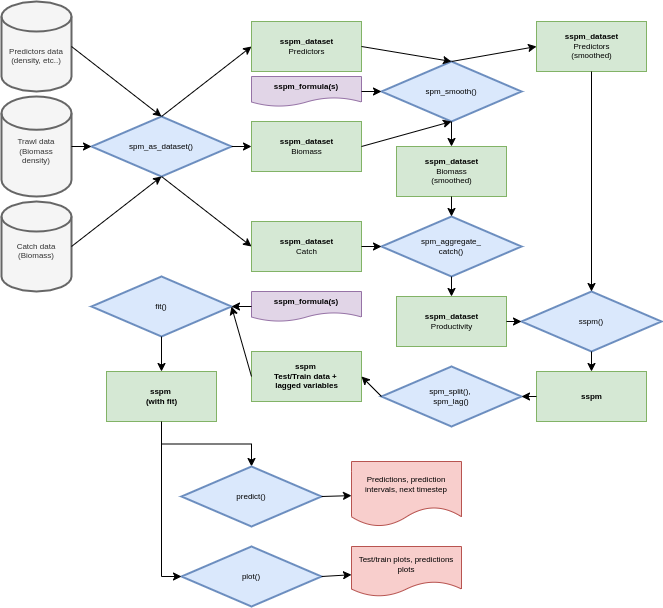

The diagram above was exported from draw.io. Its source (the exported page's mxGraphModel, read from the mxfile embedded in the PNG):
<mxGraphModel dx="1185" dy="590" grid="1" gridSize="10" guides="1" tooltips="1" connect="1" arrows="1" fold="1" page="1" pageScale="1" pageWidth="850" pageHeight="1100" math="0" shadow="0">
  <root>
    <mxCell id="0" />
    <mxCell id="1" parent="0" />
    <mxCell id="CkRhafzVNWPZPOhCJImI-1" value="&lt;br style=&quot;font-size: 8px;&quot;&gt;&lt;br style=&quot;font-size: 8px;&quot;&gt;Predictors data&lt;br style=&quot;font-size: 8px;&quot;&gt;(density, etc..)" style="strokeWidth=2;html=1;shape=mxgraph.flowchart.database;whiteSpace=wrap;fillColor=#f5f5f5;fontColor=#333333;strokeColor=#666666;fontSize=8;" parent="1" vertex="1">
      <mxGeometry x="10" y="5" width="70" height="90" as="geometry" />
    </mxCell>
    <mxCell id="CkRhafzVNWPZPOhCJImI-4" value="&lt;br style=&quot;font-size: 8px;&quot;&gt;Catch data&lt;br style=&quot;font-size: 8px;&quot;&gt;(Biomass)" style="strokeWidth=2;html=1;shape=mxgraph.flowchart.database;whiteSpace=wrap;fillColor=#f5f5f5;fontColor=#333333;strokeColor=#666666;fontSize=8;" parent="1" vertex="1">
      <mxGeometry x="10" y="205" width="70" height="90" as="geometry" />
    </mxCell>
    <mxCell id="CkRhafzVNWPZPOhCJImI-5" value="&lt;span style=&quot;font-size: 8px;&quot;&gt;&lt;br style=&quot;font-size: 8px;&quot;&gt;Trawl data&lt;/span&gt;&lt;br style=&quot;font-size: 8px;&quot;&gt;&lt;span style=&quot;font-size: 8px;&quot;&gt;(Biomass&lt;/span&gt;&lt;br style=&quot;font-size: 8px;&quot;&gt;&lt;span style=&quot;font-size: 8px;&quot;&gt;density)&lt;/span&gt;" style="strokeWidth=2;html=1;shape=mxgraph.flowchart.database;whiteSpace=wrap;fillColor=#f5f5f5;fontColor=#333333;strokeColor=#666666;fontSize=8;" parent="1" vertex="1">
      <mxGeometry x="10" y="100" width="70" height="100" as="geometry" />
    </mxCell>
    <mxCell id="CkRhafzVNWPZPOhCJImI-6" value="spm_as_dataset()" style="strokeWidth=2;html=1;shape=mxgraph.flowchart.decision;whiteSpace=wrap;fillColor=#dae8fc;strokeColor=#6c8ebf;fontSize=8;" parent="1" vertex="1">
      <mxGeometry x="100" y="120" width="140" height="60" as="geometry" />
    </mxCell>
    <mxCell id="CkRhafzVNWPZPOhCJImI-7" value="" style="endArrow=classic;html=1;rounded=0;exitX=1;exitY=0.5;exitDx=0;exitDy=0;exitPerimeter=0;entryX=0.5;entryY=1;entryDx=0;entryDy=0;entryPerimeter=0;fontSize=8;" parent="1" source="CkRhafzVNWPZPOhCJImI-4" target="CkRhafzVNWPZPOhCJImI-6" edge="1">
      <mxGeometry width="50" height="50" relative="1" as="geometry">
        <mxPoint x="400" y="450" as="sourcePoint" />
        <mxPoint x="210" y="210" as="targetPoint" />
      </mxGeometry>
    </mxCell>
    <mxCell id="CkRhafzVNWPZPOhCJImI-8" value="" style="endArrow=classic;html=1;rounded=0;exitX=1;exitY=0.5;exitDx=0;exitDy=0;exitPerimeter=0;entryX=0;entryY=0.5;entryDx=0;entryDy=0;entryPerimeter=0;fontSize=8;" parent="1" source="CkRhafzVNWPZPOhCJImI-5" target="CkRhafzVNWPZPOhCJImI-6" edge="1">
      <mxGeometry width="50" height="50" relative="1" as="geometry">
        <mxPoint x="120" y="185" as="sourcePoint" />
        <mxPoint x="190" y="190" as="targetPoint" />
      </mxGeometry>
    </mxCell>
    <mxCell id="CkRhafzVNWPZPOhCJImI-9" value="" style="endArrow=classic;html=1;rounded=0;exitX=1;exitY=0.5;exitDx=0;exitDy=0;exitPerimeter=0;entryX=0.5;entryY=0;entryDx=0;entryDy=0;entryPerimeter=0;fontSize=8;" parent="1" source="CkRhafzVNWPZPOhCJImI-1" target="CkRhafzVNWPZPOhCJImI-6" edge="1">
      <mxGeometry width="50" height="50" relative="1" as="geometry">
        <mxPoint x="120" y="290" as="sourcePoint" />
        <mxPoint x="280" y="215" as="targetPoint" />
      </mxGeometry>
    </mxCell>
    <mxCell id="3zYYyYdLipqTFpUYbUv3-4" value="" style="endArrow=classic;html=1;rounded=0;exitX=0.5;exitY=1;exitDx=0;exitDy=0;exitPerimeter=0;entryX=0;entryY=0.5;entryDx=0;entryDy=0;fontSize=8;" edge="1" parent="1" source="CkRhafzVNWPZPOhCJImI-6" target="3zYYyYdLipqTFpUYbUv3-29">
      <mxGeometry width="50" height="50" relative="1" as="geometry">
        <mxPoint x="400" y="420" as="sourcePoint" />
        <mxPoint x="330" y="175" as="targetPoint" />
      </mxGeometry>
    </mxCell>
    <mxCell id="3zYYyYdLipqTFpUYbUv3-5" value="" style="endArrow=classic;html=1;rounded=0;exitX=0.5;exitY=0;exitDx=0;exitDy=0;exitPerimeter=0;entryX=0;entryY=0.5;entryDx=0;entryDy=0;fontSize=8;" edge="1" parent="1" source="CkRhafzVNWPZPOhCJImI-6" target="3zYYyYdLipqTFpUYbUv3-28">
      <mxGeometry width="50" height="50" relative="1" as="geometry">
        <mxPoint x="400" y="420" as="sourcePoint" />
        <mxPoint x="330" y="73" as="targetPoint" />
      </mxGeometry>
    </mxCell>
    <mxCell id="3zYYyYdLipqTFpUYbUv3-6" value="" style="endArrow=classic;html=1;rounded=0;exitX=1;exitY=0.5;exitDx=0;exitDy=0;exitPerimeter=0;entryX=0;entryY=0.5;entryDx=0;entryDy=0;fontSize=8;" edge="1" parent="1" source="CkRhafzVNWPZPOhCJImI-6" target="3zYYyYdLipqTFpUYbUv3-30">
      <mxGeometry width="50" height="50" relative="1" as="geometry">
        <mxPoint x="400" y="420" as="sourcePoint" />
        <mxPoint x="330" y="280" as="targetPoint" />
      </mxGeometry>
    </mxCell>
    <mxCell id="3zYYyYdLipqTFpUYbUv3-28" value="&lt;b style=&quot;font-size: 8px;&quot;&gt;sspm_dataset&lt;/b&gt;&lt;br style=&quot;font-size: 8px;&quot;&gt;Predictors" style="html=1;fillColor=#d5e8d4;strokeColor=#82b366;fontSize=8;" vertex="1" parent="1">
      <mxGeometry x="260" y="25" width="110" height="50" as="geometry" />
    </mxCell>
    <mxCell id="3zYYyYdLipqTFpUYbUv3-29" value="&lt;b style=&quot;font-size: 8px;&quot;&gt;sspm_dataset&lt;/b&gt;&lt;br style=&quot;font-size: 8px;&quot;&gt;Catch" style="html=1;fillColor=#d5e8d4;strokeColor=#82b366;fontSize=8;" vertex="1" parent="1">
      <mxGeometry x="260" y="225" width="110" height="50" as="geometry" />
    </mxCell>
    <mxCell id="3zYYyYdLipqTFpUYbUv3-30" value="&lt;b style=&quot;font-size: 8px;&quot;&gt;sspm_dataset&lt;/b&gt;&lt;br style=&quot;font-size: 8px;&quot;&gt;Biomass" style="html=1;fillColor=#d5e8d4;strokeColor=#82b366;fontSize=8;" vertex="1" parent="1">
      <mxGeometry x="260" y="125" width="110" height="50" as="geometry" />
    </mxCell>
    <mxCell id="3zYYyYdLipqTFpUYbUv3-31" value="spm_smooth()" style="strokeWidth=2;html=1;shape=mxgraph.flowchart.decision;whiteSpace=wrap;fillColor=#dae8fc;strokeColor=#6c8ebf;fontSize=8;" vertex="1" parent="1">
      <mxGeometry x="390" y="65" width="140" height="60" as="geometry" />
    </mxCell>
    <mxCell id="3zYYyYdLipqTFpUYbUv3-33" value="" style="endArrow=classic;html=1;rounded=0;entryX=0;entryY=0.5;entryDx=0;entryDy=0;exitX=0.5;exitY=0;exitDx=0;exitDy=0;exitPerimeter=0;fontSize=8;" edge="1" parent="1" target="3zYYyYdLipqTFpUYbUv3-35" source="3zYYyYdLipqTFpUYbUv3-31">
      <mxGeometry width="50" height="50" relative="1" as="geometry">
        <mxPoint x="540" y="90" as="sourcePoint" />
        <mxPoint x="660" y="73" as="targetPoint" />
      </mxGeometry>
    </mxCell>
    <mxCell id="3zYYyYdLipqTFpUYbUv3-35" value="&lt;b style=&quot;font-size: 8px;&quot;&gt;sspm_dataset&lt;/b&gt;&lt;br style=&quot;font-size: 8px;&quot;&gt;Predictors&lt;br style=&quot;font-size: 8px;&quot;&gt;(smoothed)" style="html=1;fillColor=#d5e8d4;strokeColor=#82b366;fontSize=8;" vertex="1" parent="1">
      <mxGeometry x="545" y="25" width="110" height="50" as="geometry" />
    </mxCell>
    <mxCell id="3zYYyYdLipqTFpUYbUv3-37" value="&lt;b style=&quot;font-size: 8px;&quot;&gt;sspm_dataset&lt;/b&gt;&lt;br style=&quot;font-size: 8px;&quot;&gt;Biomass&lt;br style=&quot;font-size: 8px;&quot;&gt;(smoothed)" style="html=1;fillColor=#d5e8d4;strokeColor=#82b366;fontSize=8;" vertex="1" parent="1">
      <mxGeometry x="405" y="150" width="110" height="50" as="geometry" />
    </mxCell>
    <mxCell id="3zYYyYdLipqTFpUYbUv3-39" value="" style="endArrow=classic;html=1;rounded=0;exitX=1;exitY=0.5;exitDx=0;exitDy=0;entryX=0.5;entryY=1;entryDx=0;entryDy=0;entryPerimeter=0;fontSize=8;" edge="1" parent="1" source="3zYYyYdLipqTFpUYbUv3-30" target="3zYYyYdLipqTFpUYbUv3-31">
      <mxGeometry width="50" height="50" relative="1" as="geometry">
        <mxPoint x="440" y="307.5" as="sourcePoint" />
        <mxPoint x="500" y="165" as="targetPoint" />
      </mxGeometry>
    </mxCell>
    <mxCell id="3zYYyYdLipqTFpUYbUv3-40" value="" style="endArrow=classic;html=1;rounded=0;exitX=1;exitY=0.5;exitDx=0;exitDy=0;entryX=0.5;entryY=0;entryDx=0;entryDy=0;entryPerimeter=0;fontSize=8;" edge="1" parent="1" source="3zYYyYdLipqTFpUYbUv3-28" target="3zYYyYdLipqTFpUYbUv3-31">
      <mxGeometry width="50" height="50" relative="1" as="geometry">
        <mxPoint x="440" y="72.5" as="sourcePoint" />
        <mxPoint x="550" y="142.5" as="targetPoint" />
      </mxGeometry>
    </mxCell>
    <mxCell id="3zYYyYdLipqTFpUYbUv3-44" value="&lt;b style=&quot;font-size: 8px;&quot;&gt;sspm_formula(s)&lt;/b&gt;" style="shape=document;whiteSpace=wrap;html=1;boundedLbl=1;fillColor=#e1d5e7;strokeColor=#9673a6;rotation=0;fontSize=8;" vertex="1" parent="1">
      <mxGeometry x="260" y="80" width="110" height="30" as="geometry" />
    </mxCell>
    <mxCell id="3zYYyYdLipqTFpUYbUv3-55" value="" style="endArrow=classic;html=1;rounded=0;exitX=1;exitY=0.5;exitDx=0;exitDy=0;entryX=0;entryY=0.5;entryDx=0;entryDy=0;entryPerimeter=0;fontSize=8;" edge="1" parent="1" source="3zYYyYdLipqTFpUYbUv3-44" target="3zYYyYdLipqTFpUYbUv3-31">
      <mxGeometry width="50" height="50" relative="1" as="geometry">
        <mxPoint x="300" y="160" as="sourcePoint" />
        <mxPoint x="350" y="110" as="targetPoint" />
      </mxGeometry>
    </mxCell>
    <mxCell id="3zYYyYdLipqTFpUYbUv3-57" value="" style="endArrow=classic;html=1;rounded=0;entryX=0.5;entryY=0;entryDx=0;entryDy=0;exitX=0.5;exitY=1;exitDx=0;exitDy=0;exitPerimeter=0;fontSize=8;" edge="1" parent="1" source="3zYYyYdLipqTFpUYbUv3-31" target="3zYYyYdLipqTFpUYbUv3-37">
      <mxGeometry width="50" height="50" relative="1" as="geometry">
        <mxPoint x="570" y="105" as="sourcePoint" />
        <mxPoint x="680" y="85" as="targetPoint" />
      </mxGeometry>
    </mxCell>
    <mxCell id="3zYYyYdLipqTFpUYbUv3-58" value="spm_aggregate_&lt;br style=&quot;font-size: 8px;&quot;&gt;catch()" style="strokeWidth=2;html=1;shape=mxgraph.flowchart.decision;whiteSpace=wrap;fillColor=#dae8fc;strokeColor=#6c8ebf;fontSize=8;" vertex="1" parent="1">
      <mxGeometry x="390" y="220" width="140" height="60" as="geometry" />
    </mxCell>
    <mxCell id="3zYYyYdLipqTFpUYbUv3-59" value="" style="endArrow=classic;html=1;rounded=0;exitX=1;exitY=0.5;exitDx=0;exitDy=0;entryX=0;entryY=0.5;entryDx=0;entryDy=0;entryPerimeter=0;fontSize=8;" edge="1" parent="1" source="3zYYyYdLipqTFpUYbUv3-29" target="3zYYyYdLipqTFpUYbUv3-58">
      <mxGeometry width="50" height="50" relative="1" as="geometry">
        <mxPoint x="450" y="135" as="sourcePoint" />
        <mxPoint x="500" y="135" as="targetPoint" />
      </mxGeometry>
    </mxCell>
    <mxCell id="3zYYyYdLipqTFpUYbUv3-62" value="&lt;b style=&quot;font-size: 8px;&quot;&gt;sspm_dataset&lt;/b&gt;&lt;br style=&quot;font-size: 8px;&quot;&gt;Productivity" style="html=1;fillColor=#d5e8d4;strokeColor=#82b366;fontSize=8;" vertex="1" parent="1">
      <mxGeometry x="405" y="300" width="110" height="50" as="geometry" />
    </mxCell>
    <mxCell id="3zYYyYdLipqTFpUYbUv3-63" value="" style="endArrow=classic;html=1;rounded=0;exitX=0.5;exitY=1;exitDx=0;exitDy=0;entryX=0.5;entryY=0;entryDx=0;entryDy=0;exitPerimeter=0;fontSize=8;" edge="1" parent="1" source="3zYYyYdLipqTFpUYbUv3-58" target="3zYYyYdLipqTFpUYbUv3-62">
      <mxGeometry width="50" height="50" relative="1" as="geometry">
        <mxPoint x="450" y="290" as="sourcePoint" />
        <mxPoint x="500" y="290" as="targetPoint" />
      </mxGeometry>
    </mxCell>
    <mxCell id="3zYYyYdLipqTFpUYbUv3-64" value="sspm()" style="strokeWidth=2;html=1;shape=mxgraph.flowchart.decision;whiteSpace=wrap;fillColor=#dae8fc;strokeColor=#6c8ebf;fontSize=8;" vertex="1" parent="1">
      <mxGeometry x="530" y="295" width="140" height="60" as="geometry" />
    </mxCell>
    <mxCell id="3zYYyYdLipqTFpUYbUv3-65" value="" style="endArrow=classic;html=1;rounded=0;exitX=1;exitY=0.5;exitDx=0;exitDy=0;entryX=0;entryY=0.5;entryDx=0;entryDy=0;entryPerimeter=0;fontSize=8;" edge="1" parent="1" source="3zYYyYdLipqTFpUYbUv3-62" target="3zYYyYdLipqTFpUYbUv3-64">
      <mxGeometry width="50" height="50" relative="1" as="geometry">
        <mxPoint x="390" y="420" as="sourcePoint" />
        <mxPoint x="440" y="370" as="targetPoint" />
      </mxGeometry>
    </mxCell>
    <mxCell id="3zYYyYdLipqTFpUYbUv3-66" value="" style="endArrow=classic;html=1;rounded=0;exitX=0.5;exitY=1;exitDx=0;exitDy=0;entryX=0.5;entryY=0;entryDx=0;entryDy=0;entryPerimeter=0;fontSize=8;" edge="1" parent="1" source="3zYYyYdLipqTFpUYbUv3-37" target="3zYYyYdLipqTFpUYbUv3-58">
      <mxGeometry width="50" height="50" relative="1" as="geometry">
        <mxPoint x="390" y="420" as="sourcePoint" />
        <mxPoint x="440" y="370" as="targetPoint" />
      </mxGeometry>
    </mxCell>
    <mxCell id="3zYYyYdLipqTFpUYbUv3-67" value="&lt;b style=&quot;font-size: 8px;&quot;&gt;sspm&lt;/b&gt;" style="html=1;fillColor=#d5e8d4;strokeColor=#82b366;fontSize=8;" vertex="1" parent="1">
      <mxGeometry x="545" y="375" width="110" height="50" as="geometry" />
    </mxCell>
    <mxCell id="3zYYyYdLipqTFpUYbUv3-69" value="" style="endArrow=classic;html=1;rounded=0;exitX=0.5;exitY=1;exitDx=0;exitDy=0;exitPerimeter=0;entryX=0.5;entryY=0;entryDx=0;entryDy=0;fontSize=8;" edge="1" parent="1" source="3zYYyYdLipqTFpUYbUv3-64" target="3zYYyYdLipqTFpUYbUv3-67">
      <mxGeometry width="50" height="50" relative="1" as="geometry">
        <mxPoint x="460" y="400" as="sourcePoint" />
        <mxPoint x="510" y="350" as="targetPoint" />
      </mxGeometry>
    </mxCell>
    <mxCell id="3zYYyYdLipqTFpUYbUv3-71" value="spm_split(),&amp;nbsp;&lt;br style=&quot;font-size: 8px;&quot;&gt;spm_lag()" style="strokeWidth=2;html=1;shape=mxgraph.flowchart.decision;whiteSpace=wrap;fillColor=#dae8fc;strokeColor=#6c8ebf;fontSize=8;" vertex="1" parent="1">
      <mxGeometry x="390" y="370" width="140" height="60" as="geometry" />
    </mxCell>
    <mxCell id="3zYYyYdLipqTFpUYbUv3-72" value="&lt;b style=&quot;font-size: 8px;&quot;&gt;sspm&amp;nbsp;&lt;br style=&quot;font-size: 8px;&quot;&gt;Test/Train data +&amp;nbsp;&lt;br style=&quot;font-size: 8px;&quot;&gt;lagged variables&lt;br style=&quot;font-size: 8px;&quot;&gt;&lt;/b&gt;" style="html=1;fillColor=#d5e8d4;strokeColor=#82b366;fontSize=8;" vertex="1" parent="1">
      <mxGeometry x="260" y="355" width="110" height="50" as="geometry" />
    </mxCell>
    <mxCell id="3zYYyYdLipqTFpUYbUv3-73" value="" style="endArrow=classic;html=1;rounded=0;exitX=0;exitY=0.5;exitDx=0;exitDy=0;entryX=1;entryY=0.5;entryDx=0;entryDy=0;entryPerimeter=0;fontSize=8;" edge="1" parent="1" source="3zYYyYdLipqTFpUYbUv3-67" target="3zYYyYdLipqTFpUYbUv3-71">
      <mxGeometry width="50" height="50" relative="1" as="geometry">
        <mxPoint x="400" y="270" as="sourcePoint" />
        <mxPoint x="450" y="220" as="targetPoint" />
      </mxGeometry>
    </mxCell>
    <mxCell id="3zYYyYdLipqTFpUYbUv3-74" value="" style="endArrow=classic;html=1;rounded=0;exitX=0;exitY=0.5;exitDx=0;exitDy=0;entryX=1;entryY=0.5;entryDx=0;entryDy=0;exitPerimeter=0;fontSize=8;" edge="1" parent="1" source="3zYYyYdLipqTFpUYbUv3-71" target="3zYYyYdLipqTFpUYbUv3-72">
      <mxGeometry width="50" height="50" relative="1" as="geometry">
        <mxPoint x="680" y="465" as="sourcePoint" />
        <mxPoint x="640" y="465" as="targetPoint" />
      </mxGeometry>
    </mxCell>
    <mxCell id="3zYYyYdLipqTFpUYbUv3-75" value="fit()" style="strokeWidth=2;html=1;shape=mxgraph.flowchart.decision;whiteSpace=wrap;fillColor=#dae8fc;strokeColor=#6c8ebf;fontSize=8;" vertex="1" parent="1">
      <mxGeometry x="100" y="280" width="140" height="60" as="geometry" />
    </mxCell>
    <mxCell id="3zYYyYdLipqTFpUYbUv3-76" value="" style="endArrow=classic;html=1;rounded=0;exitX=0;exitY=0.5;exitDx=0;exitDy=0;fontSize=8;entryX=1;entryY=0.5;entryDx=0;entryDy=0;entryPerimeter=0;" edge="1" parent="1" source="3zYYyYdLipqTFpUYbUv3-72" target="3zYYyYdLipqTFpUYbUv3-75">
      <mxGeometry width="50" height="50" relative="1" as="geometry">
        <mxPoint x="100" y="375" as="sourcePoint" />
        <mxPoint x="90" y="440" as="targetPoint" />
      </mxGeometry>
    </mxCell>
    <mxCell id="3zYYyYdLipqTFpUYbUv3-94" value="" style="edgeStyle=orthogonalEdgeStyle;rounded=0;orthogonalLoop=1;jettySize=auto;html=1;fontSize=8;" edge="1" parent="1" source="3zYYyYdLipqTFpUYbUv3-78" target="3zYYyYdLipqTFpUYbUv3-79">
      <mxGeometry relative="1" as="geometry" />
    </mxCell>
    <mxCell id="3zYYyYdLipqTFpUYbUv3-78" value="&lt;b style=&quot;font-size: 8px;&quot;&gt;sspm&amp;nbsp;&lt;br style=&quot;font-size: 8px;&quot;&gt;(with fit)&lt;br style=&quot;font-size: 8px;&quot;&gt;&lt;/b&gt;" style="html=1;fillColor=#d5e8d4;strokeColor=#82b366;fontSize=8;" vertex="1" parent="1">
      <mxGeometry x="115" y="375" width="110" height="50" as="geometry" />
    </mxCell>
    <mxCell id="3zYYyYdLipqTFpUYbUv3-79" value="predict()" style="strokeWidth=2;html=1;shape=mxgraph.flowchart.decision;whiteSpace=wrap;fillColor=#dae8fc;strokeColor=#6c8ebf;fontSize=8;" vertex="1" parent="1">
      <mxGeometry x="190" y="470" width="140" height="60" as="geometry" />
    </mxCell>
    <mxCell id="3zYYyYdLipqTFpUYbUv3-80" value="plot()" style="strokeWidth=2;html=1;shape=mxgraph.flowchart.decision;whiteSpace=wrap;fillColor=#dae8fc;strokeColor=#6c8ebf;fontSize=8;" vertex="1" parent="1">
      <mxGeometry x="190" y="550" width="140" height="60" as="geometry" />
    </mxCell>
    <mxCell id="3zYYyYdLipqTFpUYbUv3-83" value="" style="endArrow=classic;html=1;rounded=0;exitX=0.5;exitY=1;exitDx=0;exitDy=0;exitPerimeter=0;entryX=0.5;entryY=0;entryDx=0;entryDy=0;fontSize=8;" edge="1" parent="1" source="3zYYyYdLipqTFpUYbUv3-75" target="3zYYyYdLipqTFpUYbUv3-78">
      <mxGeometry width="50" height="50" relative="1" as="geometry">
        <mxPoint x="100" y="515" as="sourcePoint" />
        <mxPoint x="150" y="465" as="targetPoint" />
      </mxGeometry>
    </mxCell>
    <mxCell id="3zYYyYdLipqTFpUYbUv3-86" value="" style="endArrow=classic;html=1;rounded=0;exitX=1;exitY=0.5;exitDx=0;exitDy=0;exitPerimeter=0;fontSize=8;" edge="1" parent="1" source="3zYYyYdLipqTFpUYbUv3-79" target="3zYYyYdLipqTFpUYbUv3-87">
      <mxGeometry width="50" height="50" relative="1" as="geometry">
        <mxPoint x="-40" y="450" as="sourcePoint" />
        <mxPoint x="-70" y="450" as="targetPoint" />
      </mxGeometry>
    </mxCell>
    <mxCell id="3zYYyYdLipqTFpUYbUv3-87" value="Predictions, prediction intervals, next timestep" style="shape=document;whiteSpace=wrap;html=1;boundedLbl=1;fillColor=#f8cecc;strokeColor=#b85450;fontSize=8;" vertex="1" parent="1">
      <mxGeometry x="360" y="465" width="110" height="65" as="geometry" />
    </mxCell>
    <mxCell id="3zYYyYdLipqTFpUYbUv3-88" value="Test/train plots, predictions plots" style="shape=document;whiteSpace=wrap;html=1;boundedLbl=1;fillColor=#f8cecc;strokeColor=#b85450;fontSize=8;" vertex="1" parent="1">
      <mxGeometry x="360" y="550" width="110" height="50" as="geometry" />
    </mxCell>
    <mxCell id="3zYYyYdLipqTFpUYbUv3-89" value="" style="endArrow=classic;html=1;rounded=0;exitX=1;exitY=0.5;exitDx=0;exitDy=0;exitPerimeter=0;fontSize=8;" edge="1" parent="1" source="3zYYyYdLipqTFpUYbUv3-80" target="3zYYyYdLipqTFpUYbUv3-88">
      <mxGeometry width="50" height="50" relative="1" as="geometry">
        <mxPoint x="100" y="525" as="sourcePoint" />
        <mxPoint x="150" y="525" as="targetPoint" />
      </mxGeometry>
    </mxCell>
    <mxCell id="3zYYyYdLipqTFpUYbUv3-90" value="&lt;b style=&quot;font-size: 8px;&quot;&gt;sspm_formula(s)&lt;/b&gt;" style="shape=document;whiteSpace=wrap;html=1;boundedLbl=1;fillColor=#e1d5e7;strokeColor=#9673a6;rotation=0;fontSize=8;" vertex="1" parent="1">
      <mxGeometry x="260" y="295" width="110" height="30" as="geometry" />
    </mxCell>
    <mxCell id="3zYYyYdLipqTFpUYbUv3-91" value="" style="endArrow=classic;html=1;rounded=0;exitX=0;exitY=0.5;exitDx=0;exitDy=0;entryX=1;entryY=0.5;entryDx=0;entryDy=0;entryPerimeter=0;fontSize=8;" edge="1" parent="1" source="3zYYyYdLipqTFpUYbUv3-90" target="3zYYyYdLipqTFpUYbUv3-75">
      <mxGeometry width="50" height="50" relative="1" as="geometry">
        <mxPoint x="-20" y="395" as="sourcePoint" />
        <mxPoint x="30" y="345" as="targetPoint" />
      </mxGeometry>
    </mxCell>
    <mxCell id="3zYYyYdLipqTFpUYbUv3-92" value="" style="endArrow=classic;html=1;rounded=0;exitX=0.5;exitY=1;exitDx=0;exitDy=0;fontSize=8;" edge="1" parent="1" source="3zYYyYdLipqTFpUYbUv3-35" target="3zYYyYdLipqTFpUYbUv3-64">
      <mxGeometry width="50" height="50" relative="1" as="geometry">
        <mxPoint x="270" y="350" as="sourcePoint" />
        <mxPoint x="320" y="300" as="targetPoint" />
      </mxGeometry>
    </mxCell>
    <mxCell id="3zYYyYdLipqTFpUYbUv3-96" value="" style="endArrow=classic;html=1;rounded=0;fontSize=8;exitX=0.5;exitY=1;exitDx=0;exitDy=0;entryX=0;entryY=0.5;entryDx=0;entryDy=0;entryPerimeter=0;" edge="1" parent="1" source="3zYYyYdLipqTFpUYbUv3-78" target="3zYYyYdLipqTFpUYbUv3-80">
      <mxGeometry width="50" height="50" relative="1" as="geometry">
        <mxPoint x="170" y="430" as="sourcePoint" />
        <mxPoint x="180" y="580" as="targetPoint" />
        <Array as="points">
          <mxPoint x="170" y="580" />
        </Array>
      </mxGeometry>
    </mxCell>
  </root>
</mxGraphModel>